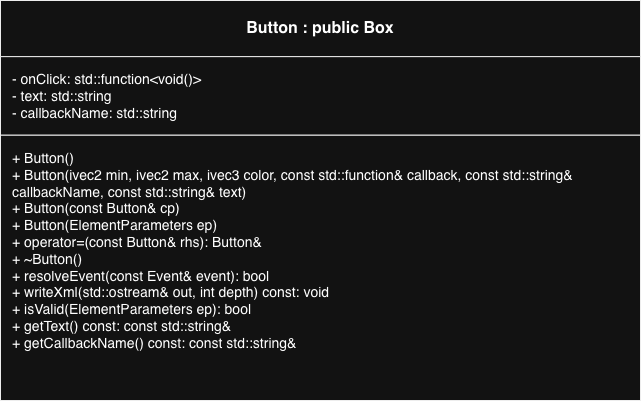

The diagram above was exported from draw.io. Its source (the exported page's mxGraphModel, read from the mxfile embedded in the PNG):
<mxGraphModel dx="964" dy="640" grid="1" gridSize="10" guides="1" tooltips="1" connect="1" arrows="1" fold="1" page="1" pageScale="1" pageWidth="850" pageHeight="1100" math="0" shadow="0">
  <root>
    <mxCell id="0" />
    <mxCell id="1" parent="0" />
    <mxCell id="aIOzql7jXLWZG4q3cZVV-1" parent="1" style="shape=rectangle;whiteSpace=wrap;html=1;rounded=0;strokeColor=#000000;fillColor=#ffffff;" value="" vertex="1">
      <mxGeometry height="400" width="640" x="300" y="230" as="geometry" />
    </mxCell>
    <mxCell id="aIOzql7jXLWZG4q3cZVV-2" parent="aIOzql7jXLWZG4q3cZVV-1" style="shape=rectangle;whiteSpace=wrap;html=1;rounded=0;strokeColor=#000000;fillColor=#ffffff;align=center;verticalAlign=middle;fontStyle=1;fontSize=16;" value="&lt;b&gt;Button : public Box&lt;/b&gt;" vertex="1">
      <mxGeometry height="56.137931034482754" width="640" as="geometry" />
    </mxCell>
    <mxCell id="aIOzql7jXLWZG4q3cZVV-3" parent="aIOzql7jXLWZG4q3cZVV-1" style="shape=rectangle;whiteSpace=wrap;html=1;rounded=0;strokeColor=#000000;fillColor=#ffffff;align=left;verticalAlign=top;spacingLeft=10;spacingTop=8;fontSize=14;" value="- onClick: std::function&amp;lt;void()&amp;gt;&lt;br&gt;- text: std::string&lt;div&gt;- callbackName:&amp;nbsp;&lt;span style=&quot;background-color: transparent; color: light-dark(rgb(0, 0, 0), rgb(255, 255, 255));&quot;&gt;std::string&lt;/span&gt;&lt;/div&gt;" vertex="1">
      <mxGeometry height="78.59310344827585" width="640" y="56.137931034482754" as="geometry" />
    </mxCell>
    <mxCell id="aIOzql7jXLWZG4q3cZVV-4" parent="aIOzql7jXLWZG4q3cZVV-1" style="shape=rectangle;whiteSpace=wrap;html=1;rounded=0;strokeColor=#000000;fillColor=#ffffff;align=left;verticalAlign=top;spacingLeft=10;spacingTop=8;fontSize=14;" value="+ Button()&lt;br&gt;+ Button(ivec2 min, ivec2 max, ivec3 color, const std::function&amp;amp; callback, const std::string&amp;amp; callbackName, const std::string&amp;amp; text)&lt;br&gt;+ Button(const Button&amp;amp; cp)&lt;div&gt;+&amp;nbsp;Button(ElementParameters ep)&lt;br&gt;+ operator=(const Button&amp;amp; rhs): Button&amp;amp;&lt;br&gt;+ ~Button()&lt;br&gt;+ resolveEvent(const Event&amp;amp; event): bool&lt;br&gt;+ writeXml(std::ostream&amp;amp; out, int depth) const: void&lt;/div&gt;&lt;div&gt;+&amp;nbsp;isValid(ElementParameters ep): bool&lt;/div&gt;&lt;div&gt;+&amp;nbsp;getText() const:&amp;nbsp;const std::string&amp;amp;&lt;/div&gt;&lt;div&gt;+&amp;nbsp;getCallbackName() const:&amp;nbsp;const std::string&amp;amp;&lt;/div&gt;" vertex="1">
      <mxGeometry height="265.27" width="640" y="134.73" as="geometry" />
    </mxCell>
  </root>
</mxGraphModel>